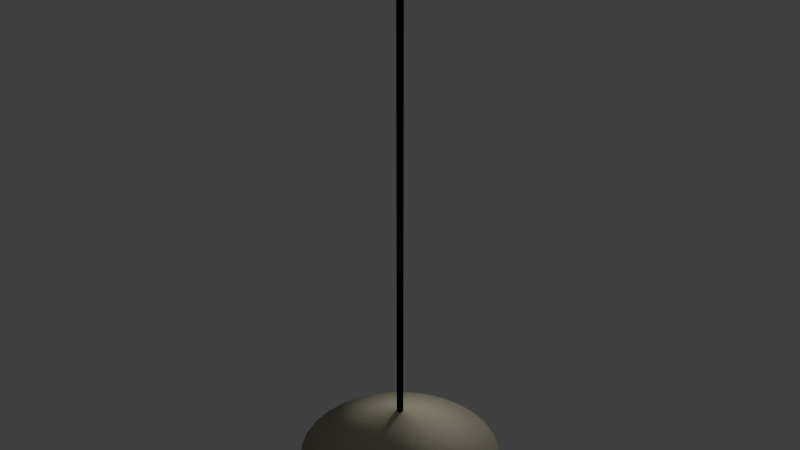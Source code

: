 # Source: ceiling_light_lamp.blend  (saved by Blender 2.77.0; exported with 4.5.12 LTS)
import bpy
from mathutils import Matrix  # noqa: F401  (used for matrix-valued properties, if any)

bpy.ops.wm.read_factory_settings(use_empty=True)
scene = bpy.context.scene
scene.name = 'Scene'

# ---- collections
col_collection_1 = bpy.data.collections.new('Collection 1'); scene.collection.children.link(col_collection_1)

# ---- materials (node trees are filled in below, after node groups)
mat_lamp_mat = bpy.data.materials.new('lamp_mat')
mat_lamp_mat.alpha_threshold = 0.0
mat_lamp_mat.use_transparent_shadow = False
mat_lamp_mat.diffuse_color = (0.5711, 0.5149, 0.3763, 1.0)
mat_lamp_mat.roughness = 0.5
mat_black_mat = bpy.data.materials.new('black_mat')
mat_black_mat.alpha_threshold = 0.0
mat_black_mat.use_transparent_shadow = False
mat_black_mat.diffuse_color = (0.0, 0.0, 0.0, 1.0)
mat_black_mat.roughness = 0.5
mat_bulb_mat = bpy.data.materials.new('bulb_mat')
mat_bulb_mat.alpha_threshold = 0.0
mat_bulb_mat.use_transparent_shadow = False
mat_bulb_mat.diffuse_color = (1.0, 1.0, 1.0, 1.0)
mat_bulb_mat.roughness = 0.5

# ---- material node trees

# ---- world
world_world = bpy.data.worlds.new('World'); scene.world = world_world
world_world.color = (0.05088, 0.05088, 0.05088)
world_world.use_sun_shadow = False
world_world.sun_shadow_jitter_overblur = 0.0
world_world.cycles.sampling_method = 'MANUAL'

# ---- lights
light_hemi = bpy.data.lights.new('Hemi', 'SUN')
light_hemi.transmission_factor = 0.0
light_hemi.angle = 0.1993
light_hemi.energy = 1.0
light_hemi.shadow_buffer_clip_start = 0.5
light_hemi.shadow_soft_size = 0.1
light_hemi.shadow_cascade_max_distance = 1000.0

# ---- meshes
me_cylinder_001 = bpy.data.meshes.new('Cylinder.001')
me_cylinder_001.from_pydata([(6.125e-08, 0.05285, 1.123), (0.01031, 0.05183, 1.123), (0.02022, 0.04882, 1.123), (0.02936, 0.04394, 1.123), (0.03737, 0.03737, 1.123), (0.04394, 0.02936, 1.123), (0.04882, 0.02022, 1.123), (0.05183, 0.01031, 1.123), (0.05285, 1.523e-07, 1.123), (0.05183, -0.01031, 1.123), (0.04882, -0.02022, 1.123), (0.04394, -0.02936, 1.123), (0.03737, -0.03737, 1.123), (0.02936, -0.04394, 1.123), (0.02022, -0.04882, 1.123), (0.01031, -0.05183, 1.123), (4.403e-08, -0.05284, 1.123), (-0.01031, -0.05183, 1.123), (-0.02022, -0.04882, 1.123), (-0.02936, -0.04394, 1.123), (-0.03737, -0.03737, 1.123), (-0.04394, -0.02936, 1.123), (-0.04882, -0.02022, 1.123), (-0.05183, -0.01031, 1.123), (-0.05284, 1.994e-07, 1.123), (-0.05183, 0.01031, 1.123), (-0.04882, 0.02022, 1.123), (-0.04394, 0.02936, 1.123), (-0.03737, 0.03737, 1.123), (-0.02936, 0.04394, 1.123), (-0.02022, 0.04882, 1.123), (-0.01031, 0.05183, 1.123), (0.01031, 0.05183, 8.927), (-2.192e-07, 0.05285, 8.927), (0.02022, 0.04882, 8.927), (0.02936, 0.04394, 8.927), (0.03737, 0.03737, 8.927), (0.04394, 0.02936, 8.927), (0.04882, 0.02022, 8.927), (0.05183, 0.01031, 8.927), (0.05284, 1.523e-07, 8.927), (0.05183, -0.01031, 8.927), (0.04882, -0.02022, 8.927), (0.04394, -0.02936, 8.927), (0.03737, -0.03737, 8.927), (0.02936, -0.04394, 8.927), (0.02022, -0.04882, 8.927), (0.01031, -0.05183, 8.927), (-2.365e-07, -0.05284, 8.927), (-0.01031, -0.05183, 8.927), (-0.02022, -0.04882, 8.927), (-0.02936, -0.04394, 8.927), (-0.03737, -0.03737, 8.927), (-0.04394, -0.02936, 8.927), (-0.04882, -0.02022, 8.927), (-0.05183, -0.01031, 8.927), (-0.05285, 1.994e-07, 8.927), (-0.05183, 0.01031, 8.927), (-0.04882, 0.02022, 8.927), (-0.04394, 0.02936, 8.927), (-0.03737, 0.03737, 8.927), (-0.02936, 0.04394, 8.927), (-0.02022, 0.04882, 8.927), (-0.01031, 0.05183, 8.927)], [], [(3, 2, 34, 35), (32, 33, 63, 62, 61, 60, 59, 58, 57, 56, 55, 54, 53, 52, 51, 50, 49, 48, 47, 46, 45, 44, 43, 42, 41, 40, 39, 38, 37, 36, 35, 34), (12, 11, 43, 44), (21, 20, 52, 53), (30, 29, 61, 62), (8, 7, 39, 40), (17, 16, 48, 49), (26, 25, 57, 58), (4, 3, 35, 36), (13, 12, 44, 45), (22, 21, 53, 54), (31, 30, 62, 63), (9, 8, 40, 41), (18, 17, 49, 50), (27, 26, 58, 59), (5, 4, 36, 37), (14, 13, 45, 46), (23, 22, 54, 55), (1, 0, 33, 32), (0, 31, 63, 33), (10, 9, 41, 42), (19, 18, 50, 51), (28, 27, 59, 60), (6, 5, 37, 38), (15, 14, 46, 47), (24, 23, 55, 56), (2, 1, 32, 34), (11, 10, 42, 43), (20, 19, 51, 52), (29, 28, 60, 61), (7, 6, 38, 39), (16, 15, 47, 48), (25, 24, 56, 57)])
me_cylinder_001.polygons.foreach_set('use_smooth', [True] * 33)
me_cylinder_001.polygons.foreach_set('material_index', [1, 0, 1, 1, 1, 1, 1, 1, 1, 1, 1, 1, 1, 1, 1, 1, 1, 1, 1, 1, 1, 1, 1, 1, 1, 1, 1, 1, 1, 1, 1, 1, 1])
_ca = me_cylinder_001.color_attributes.new('Col', 'BYTE_COLOR', 'CORNER')
_ca.data.foreach_set('color', [0.0, 0.0, 0.0, 1.0, 0.0, 0.0, 0.0, 1.0, 0.0, 0.0, 0.0, 1.0, 0.0, 0.0, 0.0, 1.0, 0.0, 0.0, 0.0, 1.0, 0.0, 0.0, 0.0, 1.0, 0.0, 0.0, 0.0, 1.0, 0.0, 0.0, 0.0, 1.0, 0.0, 0.0, 0.0, 1.0, 0.0, 0.0, 0.0, 1.0, 0.0, 0.0, 0.0, 1.0, 0.0, 0.0, 0.0, 1.0, 0.0, 0.0, 0.0, 1.0, 0.0, 0.0, 0.0, 1.0, 0.0, 0.0, 0.0, 1.0, 0.0, 0.0, 0.0, 1.0, 0.0, 0.0, 0.0, 1.0, 0.0, 0.0, 0.0, 1.0, 0.0, 0.0, 0.0, 1.0, 0.0, 0.0, 0.0, 1.0, 0.0, 0.0, 0.0, 1.0, 0.0, 0.0, 0.0, 1.0, 0.0, 0.0, 0.0, 1.0, 0.0, 0.0, 0.0, 1.0, 0.0, 0.0, 0.0, 1.0, 0.0, 0.0, 0.0, 1.0, 0.0, 0.0, 0.0, 1.0, 0.0, 0.0, 0.0, 1.0, 0.0, 0.0, 0.0, 1.0, 0.0, 0.0, 0.0, 1.0, 0.0, 0.0, 0.0, 1.0, 0.0, 0.0, 0.0, 1.0, 0.0, 0.0, 0.0, 1.0, 0.0, 0.0, 0.0, 1.0, 0.0, 0.0, 0.0, 1.0, 0.0, 0.0, 0.0, 1.0, 0.0, 0.0, 0.0, 1.0, 0.0, 0.0, 0.0, 1.0, 0.0, 0.0, 0.0, 1.0, 0.0, 0.0, 0.0, 1.0, 0.0, 0.0, 0.0, 1.0, 0.0, 0.0, 0.0, 1.0, 0.0, 0.0, 0.0, 1.0, 0.0, 0.0, 0.0, 1.0, 0.0, 0.0, 0.0, 1.0, 0.0, 0.0, 0.0, 1.0, 0.0, 0.0, 0.0, 1.0, 0.0, 0.0, 0.0, 1.0, 0.0, 0.0, 0.0, 1.0, 0.0, 0.0, 0.0, 1.0, 0.0, 0.0, 0.0, 1.0, 0.0, 0.0, 0.0, 1.0, 0.0, 0.0, 0.0, 1.0, 0.0, 0.0, 0.0, 1.0, 0.0, 0.0, 0.0, 1.0, 0.0, 0.0, 0.0, 1.0, 0.0, 0.0, 0.0, 1.0, 0.0, 0.0, 0.0, 1.0, 0.0, 0.0, 0.0, 1.0, 0.0, 0.0, 0.0, 1.0, 0.0, 0.0, 0.0, 1.0, 0.0, 0.0, 0.0, 1.0, 0.0, 0.0, 0.0, 1.0, 0.0, 0.0, 0.0, 1.0, 0.0, 0.0, 0.0, 1.0, 0.0, 0.0, 0.0, 1.0, 0.0, 0.0, 0.0, 1.0, 0.0, 0.0, 0.0, 1.0, 0.0, 0.0, 0.0, 1.0, 0.0, 0.0, 0.0, 1.0, 0.0, 0.0, 0.0, 1.0, 0.0, 0.0, 0.0, 1.0, 0.0, 0.0, 0.0, 1.0, 0.0, 0.0, 0.0, 1.0, 0.0, 0.0, 0.0, 1.0, 0.0, 0.0, 0.0, 1.0, 0.0, 0.0, 0.0, 1.0, 0.0, 0.0, 0.0, 1.0, 0.0, 0.0, 0.0, 1.0, 0.0, 0.0, 0.0, 1.0, 0.0, 0.0, 0.0, 1.0, 0.0, 0.0, 0.0, 1.0, 0.0, 0.0, 0.0, 1.0, 0.0, 0.0, 0.0, 1.0, 0.0, 0.0, 0.0, 1.0, 0.0, 0.0, 0.0, 1.0, 0.0, 0.0, 0.0, 1.0, 0.0, 0.0, 0.0, 1.0, 0.0, 0.0, 0.0, 1.0, 0.0, 0.0, 0.0, 1.0, 0.0, 0.0, 0.0, 1.0, 0.0, 0.0, 0.0, 1.0, 0.0, 0.0, 0.0, 1.0, 0.0, 0.0, 0.0, 1.0, 0.0, 0.0, 0.0, 1.0, 0.0, 0.0, 0.0, 1.0, 0.0, 0.0, 0.0, 1.0, 0.0, 0.0, 0.0, 1.0, 0.0, 0.0, 0.0, 1.0, 0.0, 0.0, 0.0, 1.0, 0.0, 0.0, 0.0, 1.0, 0.0, 0.0, 0.0, 1.0, 0.0, 0.0, 0.0, 1.0, 0.0, 0.0, 0.0, 1.0, 0.0, 0.0, 0.0, 1.0, 0.0, 0.0, 0.0, 1.0, 0.0, 0.0, 0.0, 1.0, 0.0, 0.0, 0.0, 1.0, 0.0, 0.0, 0.0, 1.0, 0.0, 0.0, 0.0, 1.0, 0.0, 0.0, 0.0, 1.0, 0.0, 0.0, 0.0, 1.0, 0.0, 0.0, 0.0, 1.0, 0.0, 0.0, 0.0, 1.0, 0.0, 0.0, 0.0, 1.0, 0.0, 0.0, 0.0, 1.0, 0.0, 0.0, 0.0, 1.0, 0.0, 0.0, 0.0, 1.0, 0.0, 0.0, 0.0, 1.0, 0.0, 0.0, 0.0, 1.0, 0.0, 0.0, 0.0, 1.0, 0.0, 0.0, 0.0, 1.0, 0.0, 0.0, 0.0, 1.0, 0.0, 0.0, 0.0, 1.0, 0.0, 0.0, 0.0, 1.0, 0.0, 0.0, 0.0, 1.0, 0.0, 0.0, 0.0, 1.0, 0.0, 0.0, 0.0, 1.0, 0.0, 0.0, 0.0, 1.0, 0.0, 0.0, 0.0, 1.0, 0.0, 0.0, 0.0, 1.0, 0.0, 0.0, 0.0, 1.0, 0.0, 0.0, 0.0, 1.0, 0.0, 0.0, 0.0, 1.0, 0.0, 0.0, 0.0, 1.0, 0.0, 0.0, 0.0, 1.0, 0.0, 0.0, 0.0, 1.0, 0.0, 0.0, 0.0, 1.0, 0.0, 0.0, 0.0, 1.0, 0.0, 0.0, 0.0, 1.0, 0.0, 0.0, 0.0, 1.0, 0.0, 0.0, 0.0, 1.0, 0.0, 0.0, 0.0, 1.0, 0.0, 0.0, 0.0, 1.0, 0.0, 0.0, 0.0, 1.0, 0.0, 0.0, 0.0, 1.0, 0.0, 0.0, 0.0, 1.0, 0.0, 0.0, 0.0, 1.0, 0.0, 0.0, 0.0, 1.0, 0.0, 0.0, 0.0, 1.0, 0.0, 0.0, 0.0, 1.0, 0.0, 0.0, 0.0, 1.0, 0.0, 0.0, 0.0, 1.0, 0.0, 0.0, 0.0, 1.0, 0.0, 0.0, 0.0, 1.0, 0.0, 0.0, 0.0, 1.0, 0.0, 0.0, 0.0, 1.0, 0.0, 0.0, 0.0, 1.0, 0.0, 0.0, 0.0, 1.0, 0.0, 0.0, 0.0, 1.0])
me_cylinder_001.materials.append(mat_lamp_mat)
me_cylinder_001.materials.append(mat_black_mat)
me_cylinder_001.use_remesh_preserve_volume = False
me_cylinder_001.use_remesh_preserve_attributes = False
me_cylinder_001.use_mirror_vertex_groups = False
me_cylinder_001.update()
me_cylinder = bpy.data.meshes.new('Cylinder')
me_cylinder.from_pydata([(-1.175e-07, 1.622, 0.3235), (6.125e-08, 0.05285, 1.123), (0.3164, 1.591, 0.3235), (0.01031, 0.05183, 1.123), (0.6207, 1.499, 0.3235), (0.02022, 0.04882, 1.123), (0.9012, 1.349, 0.3235), (0.02936, 0.04394, 1.123), (1.147, 1.147, 0.3235), (0.03737, 0.03737, 1.123), (1.349, 0.9012, 0.3235), (0.04394, 0.02936, 1.123), (1.499, 0.6207, 0.3235), (0.04882, 0.02022, 1.123), (1.591, 0.3164, 0.3235), (0.05183, 0.01031, 1.123), (1.622, -1.743e-07, 0.3235), (0.05285, 1.523e-07, 1.123), (1.591, -0.3164, 0.3235), (0.05183, -0.01031, 1.123), (1.499, -0.6207, 0.3235), (0.04882, -0.02022, 1.123), (1.349, -0.9012, 0.3235), (0.04394, -0.02936, 1.123), (1.147, -1.147, 0.3235), (0.03737, -0.03737, 1.123), (0.9012, -1.349, 0.3235), (0.02936, -0.04394, 1.123), (0.6207, -1.499, 0.3235), (0.02022, -0.04882, 1.123), (0.3164, -1.591, 0.3235), (0.01031, -0.05183, 1.123), (-6.46e-07, -1.622, 0.3235), (4.403e-08, -0.05284, 1.123), (-0.3164, -1.591, 0.3235), (-0.01031, -0.05183, 1.123), (-0.6207, -1.499, 0.3235), (-0.02022, -0.04882, 1.123), (-0.9012, -1.349, 0.3235), (-0.02936, -0.04394, 1.123), (-1.147, -1.147, 0.3235), (-0.03737, -0.03737, 1.123), (-1.349, -0.9012, 0.3235), (-0.04394, -0.02936, 1.123), (-1.499, -0.6207, 0.3235), (-0.04882, -0.02022, 1.123), (-1.591, -0.3164, 0.3235), (-0.05183, -0.01031, 1.123), (-1.622, 1.27e-06, 0.3235), (-0.05284, 1.994e-07, 1.123), (-1.591, 0.3165, 0.3235), (-0.05183, 0.01031, 1.123), (-1.499, 0.6207, 0.3235), (-0.04882, 0.02022, 1.123), (-1.349, 0.9012, 0.3235), (-0.04394, 0.02936, 1.123), (-1.147, 1.147, 0.3235), (-0.03737, 0.03737, 1.123), (-0.9012, 1.349, 0.3235), (-0.02936, 0.04394, 1.123), (-0.6207, 1.499, 0.3235), (-0.02022, 0.04882, 1.123), (-0.3164, 1.591, 0.3235), (-0.01031, 0.05183, 1.123), (-1.155e-07, 1.51, 0.3235), (0.2947, 1.481, 0.3235), (0.578, 1.395, 0.3235), (0.8391, 1.256, 0.3235), (1.068, 1.068, 0.3235), (1.256, 0.8391, 0.3235), (1.395, 0.578, 0.3235), (1.481, 0.2947, 0.3235), (1.51, -1.617e-07, 0.3235), (1.481, -0.2947, 0.3235), (1.395, -0.578, 0.3235), (1.256, -0.8391, 0.3235), (1.068, -1.068, 0.3235), (0.8391, -1.256, 0.3235), (0.578, -1.395, 0.3235), (0.2947, -1.481, 0.3235), (-6.077e-07, -1.51, 0.3235), (-0.2947, -1.481, 0.3235), (-0.578, -1.395, 0.3235), (-0.8391, -1.256, 0.3235), (-1.068, -1.068, 0.3235), (-1.256, -0.8391, 0.3235), (-1.395, -0.578, 0.3235), (-1.481, -0.2947, 0.3235), (-1.51, 1.183e-06, 0.3235), (-1.481, 0.2947, 0.3235), (-1.395, 0.578, 0.3235), (-1.256, 0.8391, 0.3235), (-1.068, 1.068, 0.3235), (-0.8391, 1.256, 0.3235), (-0.578, 1.395, 0.3235), (-0.2947, 1.481, 0.3235), (3.12e-08, 0.2035, 0.9174), (0.0397, 0.1996, 0.9174), (0.07788, 0.188, 0.9174), (0.1131, 0.1692, 0.9174), (0.1439, 0.1439, 0.9174), (0.1692, 0.1131, 0.9174), (0.188, 0.07788, 0.9174), (0.1996, 0.0397, 0.9174), (0.2035, 1.233e-07, 0.9174), (0.1996, -0.0397, 0.9174), (0.188, -0.07788, 0.9174), (0.1692, -0.1131, 0.9174), (0.1439, -0.1439, 0.9174), (0.1131, -0.1692, 0.9174), (0.07788, -0.188, 0.9174), (0.0397, -0.1996, 0.9174), (-3.511e-08, -0.2035, 0.9174), (-0.0397, -0.1996, 0.9174), (-0.07788, -0.188, 0.9174), (-0.1131, -0.1692, 0.9174), (-0.1439, -0.1439, 0.9174), (-0.1692, -0.1131, 0.9174), (-0.188, -0.07788, 0.9174), (-0.1996, -0.0397, 0.9174), (-0.2035, 3.044e-07, 0.9174), (-0.1996, 0.0397, 0.9174), (-0.188, 0.07788, 0.9174), (-0.1692, 0.1131, 0.9174), (-0.1439, 0.1439, 0.9174), (-0.1131, 0.1692, 0.9174), (-0.07788, 0.188, 0.9174), (-0.0397, 0.1996, 0.9174)], [], [(0, 1, 3, 2), (2, 3, 5, 4), (4, 5, 7, 6), (6, 7, 9, 8), (8, 9, 11, 10), (10, 11, 13, 12), (12, 13, 15, 14), (14, 15, 17, 16), (16, 17, 19, 18), (18, 19, 21, 20), (20, 21, 23, 22), (22, 23, 25, 24), (24, 25, 27, 26), (26, 27, 29, 28), (28, 29, 31, 30), (30, 31, 33, 32), (32, 33, 35, 34), (34, 35, 37, 36), (36, 37, 39, 38), (38, 39, 41, 40), (40, 41, 43, 42), (42, 43, 45, 44), (44, 45, 47, 46), (46, 47, 49, 48), (48, 49, 51, 50), (50, 51, 53, 52), (52, 53, 55, 54), (54, 55, 57, 56), (56, 57, 59, 58), (58, 59, 61, 60), (60, 61, 63, 62), (62, 63, 1, 0), (18, 20, 74, 73), (79, 80, 112, 111), (36, 38, 83, 82), (54, 56, 92, 91), (10, 12, 70, 69), (28, 30, 79, 78), (46, 48, 88, 87), (2, 4, 66, 65), (20, 22, 75, 74), (38, 40, 84, 83), (56, 58, 93, 92), (12, 14, 71, 70), (30, 32, 80, 79), (48, 50, 89, 88), (4, 6, 67, 66), (22, 24, 76, 75), (40, 42, 85, 84), (58, 60, 94, 93), (14, 16, 72, 71), (32, 34, 81, 80), (50, 52, 90, 89), (6, 8, 68, 67), (24, 26, 77, 76), (42, 44, 86, 85), (60, 62, 95, 94), (16, 18, 73, 72), (34, 36, 82, 81), (52, 54, 91, 90), (8, 10, 69, 68), (26, 28, 78, 77), (44, 46, 87, 86), (0, 2, 65, 64), (62, 0, 64, 95), (96, 97, 98, 99, 100, 101, 102, 103, 104, 105, 106, 107, 108, 109, 110, 111, 112, 113, 114, 115, 116, 117, 118, 119, 120, 121, 122, 123, 124, 125, 126, 127), (66, 67, 99, 98), (93, 94, 126, 125), (80, 81, 113, 112), (67, 68, 100, 99), (94, 95, 127, 126), (81, 82, 114, 113), (68, 69, 101, 100), (95, 64, 96, 127), (82, 83, 115, 114), (69, 70, 102, 101), (83, 84, 116, 115), (70, 71, 103, 102), (84, 85, 117, 116), (71, 72, 104, 103), (85, 86, 118, 117), (72, 73, 105, 104), (86, 87, 119, 118), (73, 74, 106, 105), (87, 88, 120, 119), (74, 75, 107, 106), (88, 89, 121, 120), (75, 76, 108, 107), (89, 90, 122, 121), (76, 77, 109, 108), (90, 91, 123, 122), (77, 78, 110, 109), (64, 65, 97, 96), (91, 92, 124, 123), (78, 79, 111, 110), (65, 66, 98, 97), (92, 93, 125, 124)])
me_cylinder.polygons.foreach_set('use_smooth', [True] * 97)
_ca = me_cylinder.color_attributes.new('Col', 'BYTE_COLOR', 'CORNER')
_ca.data.foreach_set('color', [0.5711, 0.5149, 0.3763, 1.0, 0.5711, 0.5149, 0.3763, 1.0, 0.5711, 0.5149, 0.3763, 1.0, 0.5711, 0.5149, 0.3763, 1.0, 0.5711, 0.5149, 0.3763, 1.0, 0.5711, 0.5149, 0.3763, 1.0, 0.5711, 0.5149, 0.3763, 1.0, 0.5711, 0.5149, 0.3763, 1.0, 0.5711, 0.5149, 0.3763, 1.0, 0.5711, 0.5149, 0.3763, 1.0, 0.5711, 0.5149, 0.3763, 1.0, 0.5711, 0.5149, 0.3763, 1.0, 0.5711, 0.5149, 0.3763, 1.0, 0.5711, 0.5149, 0.3763, 1.0, 0.5711, 0.5149, 0.3763, 1.0, 0.5711, 0.5149, 0.3763, 1.0, 0.5711, 0.5149, 0.3763, 1.0, 0.5711, 0.5149, 0.3763, 1.0, 0.5711, 0.5149, 0.3763, 1.0, 0.5711, 0.5149, 0.3763, 1.0, 0.5711, 0.5149, 0.3763, 1.0, 0.5711, 0.5149, 0.3763, 1.0, 0.5711, 0.5149, 0.3763, 1.0, 0.5711, 0.5149, 0.3763, 1.0, 0.5711, 0.5149, 0.3763, 1.0, 0.5711, 0.5149, 0.3763, 1.0, 0.5711, 0.5149, 0.3763, 1.0, 0.5711, 0.5149, 0.3763, 1.0, 0.5711, 0.5149, 0.3763, 1.0, 0.5711, 0.5149, 0.3763, 1.0, 0.5776, 0.521, 0.3813, 1.0, 0.5711, 0.5149, 0.3763, 1.0, 0.5711, 0.5149, 0.3763, 1.0, 0.5776, 0.5271, 0.3864, 1.0, 0.5711, 0.5149, 0.3763, 1.0, 0.5711, 0.5149, 0.3763, 1.0, 0.5711, 0.5149, 0.3763, 1.0, 0.5711, 0.5149, 0.3763, 1.0, 0.5711, 0.5149, 0.3763, 1.0, 0.5711, 0.5149, 0.3763, 1.0, 0.5711, 0.5149, 0.3763, 1.0, 0.5711, 0.5149, 0.3763, 1.0, 0.5711, 0.5149, 0.3763, 1.0, 0.5711, 0.5149, 0.3763, 1.0, 0.5711, 0.5149, 0.3763, 1.0, 0.5711, 0.5149, 0.3763, 1.0, 0.5711, 0.5149, 0.3763, 1.0, 0.5711, 0.5149, 0.3763, 1.0, 0.5711, 0.5149, 0.3763, 1.0, 0.5711, 0.5149, 0.3763, 1.0, 0.5711, 0.5149, 0.3763, 1.0, 0.5711, 0.5149, 0.3763, 1.0, 0.5711, 0.5149, 0.3763, 1.0, 0.5711, 0.5149, 0.3763, 1.0, 0.5711, 0.5149, 0.3763, 1.0, 0.5776, 0.521, 0.3813, 1.0, 0.5776, 0.521, 0.3813, 1.0, 0.5711, 0.5149, 0.3763, 1.0, 0.5711, 0.5149, 0.3763, 1.0, 0.5841, 0.5271, 0.3916, 1.0, 0.5841, 0.5271, 0.3916, 1.0, 0.5711, 0.5149, 0.3763, 1.0, 0.5711, 0.5149, 0.3763, 1.0, 0.5711, 0.5149, 0.3763, 1.0, 0.5711, 0.5149, 0.3763, 1.0, 0.5711, 0.5149, 0.3763, 1.0, 0.5711, 0.5149, 0.3763, 1.0, 0.5711, 0.5149, 0.3763, 1.0, 0.5711, 0.5149, 0.3763, 1.0, 0.5711, 0.5149, 0.3763, 1.0, 0.5711, 0.5149, 0.3763, 1.0, 0.5711, 0.5149, 0.3763, 1.0, 0.5711, 0.5149, 0.3763, 1.0, 0.5711, 0.5149, 0.3763, 1.0, 0.5711, 0.5149, 0.3763, 1.0, 0.5711, 0.5149, 0.3763, 1.0, 0.5711, 0.5149, 0.3763, 1.0, 0.5711, 0.5149, 0.3763, 1.0, 0.5711, 0.5149, 0.3763, 1.0, 0.5711, 0.5149, 0.3763, 1.0, 0.5711, 0.5149, 0.3763, 1.0, 0.5711, 0.5149, 0.3763, 1.0, 0.5711, 0.5149, 0.3763, 1.0, 0.5711, 0.5149, 0.3813, 1.0, 0.5711, 0.5149, 0.3813, 1.0, 0.5711, 0.5149, 0.3763, 1.0, 0.5711, 0.5149, 0.3763, 1.0, 0.5711, 0.521, 0.3813, 1.0, 0.5711, 0.521, 0.3813, 1.0, 0.5711, 0.5149, 0.3763, 1.0, 0.5711, 0.5149, 0.3763, 1.0, 0.5776, 0.521, 0.3864, 1.0, 0.5776, 0.521, 0.3864, 1.0, 0.5711, 0.5149, 0.3763, 1.0, 0.5711, 0.5149, 0.3763, 1.0, 0.5776, 0.521, 0.3813, 1.0, 0.6038, 0.5457, 0.4125, 1.0, 0.5711, 0.5149, 0.3763, 1.0, 0.5711, 0.5149, 0.3763, 1.0, 0.5711, 0.5149, 0.3763, 1.0, 0.5711, 0.5149, 0.3763, 1.0, 0.5711, 0.5149, 0.3763, 1.0, 0.5711, 0.5149, 0.3763, 1.0, 0.5711, 0.5149, 0.3763, 1.0, 0.5711, 0.5149, 0.3763, 1.0, 0.5711, 0.5149, 0.3763, 1.0, 0.5711, 0.5149, 0.3763, 1.0, 0.5711, 0.5149, 0.3763, 1.0, 0.5711, 0.5149, 0.3763, 1.0, 0.5711, 0.5149, 0.3763, 1.0, 0.5711, 0.5149, 0.3763, 1.0, 0.5711, 0.5149, 0.3763, 1.0, 0.5711, 0.5149, 0.3763, 1.0, 0.5711, 0.5149, 0.3763, 1.0, 0.5711, 0.5149, 0.3763, 1.0, 0.5711, 0.5149, 0.3763, 1.0, 0.5711, 0.5149, 0.3763, 1.0, 0.5711, 0.5149, 0.3763, 1.0, 0.5776, 0.521, 0.3813, 1.0, 0.5711, 0.5149, 0.3763, 1.0, 0.5711, 0.5149, 0.3763, 1.0, 0.5711, 0.5149, 0.3763, 1.0, 0.5711, 0.5149, 0.3763, 1.0, 0.5711, 0.5149, 0.3763, 1.0, 0.5711, 0.5149, 0.3763, 1.0, 0.5711, 0.5149, 0.3763, 1.0, 0.5711, 0.5149, 0.3763, 1.0, 0.5711, 0.5149, 0.3763, 1.0, 0.5711, 0.5149, 0.3763, 1.0, 0.5711, 0.5149, 0.3763, 1.0, 0.5711, 0.5149, 0.3763, 1.0, 0.5711, 0.5149, 0.3763, 1.0, 0.5711, 0.5149, 0.3763, 1.0, 0.5776, 0.5271, 0.3916, 1.0, 0.5711, 0.5149, 0.3763, 1.0, 0.5711, 0.5149, 0.3763, 1.0, 0.5711, 0.5149, 0.3763, 1.0, 0.5711, 0.5149, 0.3763, 1.0, 0.5711, 0.5149, 0.3763, 1.0, 0.5711, 0.5149, 0.3763, 1.0, 0.5711, 0.5149, 0.3763, 1.0, 0.5711, 0.5149, 0.3763, 1.0, 0.5711, 0.5149, 0.3763, 1.0, 0.5711, 0.5149, 0.3763, 1.0, 0.5711, 0.5149, 0.3763, 1.0, 0.5711, 0.5149, 0.3763, 1.0, 0.5711, 0.5149, 0.3763, 1.0, 0.5711, 0.5149, 0.3763, 1.0, 0.5776, 0.521, 0.3813, 1.0, 0.5841, 0.5271, 0.3916, 1.0, 0.5711, 0.5149, 0.3763, 1.0, 0.5711, 0.5149, 0.3763, 1.0, 0.5776, 0.521, 0.3864, 1.0, 0.5776, 0.521, 0.3813, 1.0, 0.5711, 0.5149, 0.3763, 1.0, 0.5711, 0.5149, 0.3763, 1.0, 0.5711, 0.5149, 0.3763, 1.0, 0.5711, 0.5149, 0.3763, 1.0, 0.5711, 0.5149, 0.3763, 1.0, 0.5711, 0.5149, 0.3763, 1.0, 0.5711, 0.5149, 0.3763, 1.0, 0.5711, 0.5149, 0.3763, 1.0, 0.5711, 0.5149, 0.3763, 1.0, 0.5711, 0.5149, 0.3763, 1.0, 0.5711, 0.5149, 0.3763, 1.0, 0.5711, 0.5149, 0.3763, 1.0, 0.5711, 0.5149, 0.3763, 1.0, 0.5711, 0.5149, 0.3763, 1.0, 0.5711, 0.5149, 0.3763, 1.0, 0.5711, 0.5149, 0.3763, 1.0, 0.5711, 0.5149, 0.3763, 1.0, 0.5711, 0.5149, 0.3763, 1.0, 0.5711, 0.5149, 0.3763, 1.0, 0.5711, 0.5149, 0.3763, 1.0, 0.5711, 0.5149, 0.3763, 1.0, 0.5711, 0.5149, 0.3763, 1.0, 0.5841, 0.5271, 0.3916, 1.0, 0.5711, 0.5149, 0.3763, 1.0, 0.5711, 0.5149, 0.3763, 1.0, 0.5711, 0.5149, 0.3763, 1.0, 0.5776, 0.521, 0.3813, 1.0, 0.5711, 0.5149, 0.3763, 1.0, 0.5711, 0.5149, 0.3763, 1.0, 0.5711, 0.5149, 0.3763, 1.0, 0.5711, 0.5149, 0.3763, 1.0, 0.5711, 0.5149, 0.3763, 1.0, 0.5711, 0.5149, 0.3763, 1.0, 0.5711, 0.5149, 0.3763, 1.0, 0.5711, 0.5149, 0.3763, 1.0, 0.5711, 0.5149, 0.3763, 1.0, 0.5711, 0.5149, 0.3763, 1.0, 0.5711, 0.5149, 0.3763, 1.0, 0.5711, 0.5149, 0.3763, 1.0, 0.5711, 0.5149, 0.3813, 1.0, 0.5711, 0.5149, 0.3763, 1.0, 0.5711, 0.5149, 0.3763, 1.0, 0.5711, 0.5149, 0.3763, 1.0, 0.5711, 0.5149, 0.3763, 1.0, 0.5711, 0.5149, 0.3763, 1.0, 0.5711, 0.5149, 0.3763, 1.0, 0.5711, 0.5149, 0.3763, 1.0, 0.5711, 0.5149, 0.3763, 1.0, 0.5711, 0.5149, 0.3763, 1.0, 0.5711, 0.5149, 0.3763, 1.0, 0.5711, 0.5149, 0.3763, 1.0, 0.5711, 0.5149, 0.3763, 1.0, 0.5711, 0.5149, 0.3763, 1.0, 0.5711, 0.5149, 0.3763, 1.0, 0.5711, 0.5149, 0.3763, 1.0, 0.5711, 0.5149, 0.3763, 1.0, 0.5711, 0.5149, 0.3763, 1.0, 0.5711, 0.5149, 0.3763, 1.0, 0.5711, 0.5149, 0.3763, 1.0, 0.5711, 0.5149, 0.3763, 1.0, 0.5711, 0.5149, 0.3763, 1.0, 0.5711, 0.5149, 0.3763, 1.0, 0.5711, 0.5149, 0.3763, 1.0, 0.5776, 0.521, 0.3813, 1.0, 0.5711, 0.5149, 0.3763, 1.0, 0.5711, 0.5149, 0.3763, 1.0, 0.5711, 0.5149, 0.3813, 1.0, 0.5711, 0.521, 0.3813, 1.0, 0.5711, 0.5149, 0.3763, 1.0, 0.5711, 0.5149, 0.3763, 1.0, 0.5711, 0.5149, 0.3763, 1.0, 0.5711, 0.5149, 0.3763, 1.0, 0.5711, 0.5149, 0.3763, 1.0, 0.5711, 0.5149, 0.3763, 1.0, 0.5711, 0.5149, 0.3763, 1.0, 0.5711, 0.5149, 0.3763, 1.0, 0.5711, 0.5149, 0.3763, 1.0, 0.5711, 0.5149, 0.3763, 1.0, 0.5711, 0.5149, 0.3763, 1.0, 0.5711, 0.5149, 0.3763, 1.0, 0.5711, 0.5149, 0.3763, 1.0, 0.5711, 0.5149, 0.3763, 1.0, 0.5711, 0.5149, 0.3763, 1.0, 0.5711, 0.5149, 0.3763, 1.0, 0.5711, 0.5149, 0.3763, 1.0, 0.5711, 0.5149, 0.3763, 1.0, 0.5711, 0.5149, 0.3763, 1.0, 0.5711, 0.5149, 0.3763, 1.0, 0.5711, 0.5149, 0.3763, 1.0, 0.5711, 0.5149, 0.3763, 1.0, 0.5776, 0.521, 0.3813, 1.0, 0.5776, 0.521, 0.3813, 1.0, 0.5711, 0.5149, 0.3763, 1.0, 0.5711, 0.5149, 0.3763, 1.0, 0.5711, 0.521, 0.3813, 1.0, 0.5776, 0.521, 0.3864, 1.0, 0.5711, 0.5149, 0.3763, 1.0, 0.5711, 0.5149, 0.3763, 1.0, 0.5711, 0.5149, 0.3763, 1.0, 0.5711, 0.5149, 0.3763, 1.0, 0.5711, 0.5149, 0.3763, 1.0, 0.5711, 0.5149, 0.3763, 1.0, 0.5711, 0.5149, 0.3763, 1.0, 0.5711, 0.5149, 0.3763, 1.0, 0.5711, 0.5149, 0.3763, 1.0, 0.5711, 0.5149, 0.3763, 1.0, 0.5711, 0.5149, 0.3763, 1.0, 0.5711, 0.5149, 0.3763, 1.0, 0.5711, 0.5149, 0.3763, 1.0, 0.5711, 0.5149, 0.3763, 1.0, 0.5711, 0.5149, 0.3763, 1.0, 0.5711, 0.5149, 0.3763, 1.0, 0.5711, 0.5149, 0.3763, 1.0, 0.5711, 0.5149, 0.3763, 1.0, 0.5711, 0.5149, 0.3763, 1.0, 0.5711, 0.5149, 0.3763, 1.0, 0.5711, 0.5149, 0.3763, 1.0, 0.5711, 0.5149, 0.3763, 1.0, 0.5711, 0.5149, 0.3763, 1.0, 0.5711, 0.5149, 0.3763, 1.0, 0.5711, 0.5149, 0.3763, 1.0, 0.5711, 0.5149, 0.3763, 1.0, 0.5711, 0.5149, 0.3763, 1.0, 0.5711, 0.5149, 0.3763, 1.0, 0.5711, 0.5149, 0.3763, 1.0, 0.5711, 0.5149, 0.3813, 1.0, 0.5711, 0.5149, 0.3763, 1.0, 0.5711, 0.5149, 0.3763, 1.0, 0.5711, 0.5149, 0.3763, 1.0, 0.5711, 0.5149, 0.3763, 1.0, 0.5711, 0.5149, 0.3763, 1.0, 0.5711, 0.5149, 0.3763, 1.0, 0.5711, 0.5149, 0.3763, 1.0, 0.5711, 0.5149, 0.3763, 1.0, 0.5711, 0.5149, 0.3763, 1.0, 0.5711, 0.5149, 0.3763, 1.0, 0.5711, 0.5149, 0.3763, 1.0, 0.5711, 0.5149, 0.3763, 1.0, 0.5776, 0.521, 0.3864, 1.0, 0.5711, 0.5149, 0.3763, 1.0, 0.5711, 0.5149, 0.3763, 1.0, 0.5711, 0.5149, 0.3763, 1.0, 0.5711, 0.5149, 0.3763, 1.0, 0.5776, 0.521, 0.3813, 1.0, 0.5711, 0.5149, 0.3763, 1.0, 0.5711, 0.5149, 0.3763, 1.0, 0.5776, 0.5271, 0.3916, 1.0, 0.5906, 0.5333, 0.3968, 1.0, 0.5711, 0.5149, 0.3763, 1.0, 0.5711, 0.5149, 0.3763, 1.0, 0.5711, 0.5149, 0.3763, 1.0, 0.5776, 0.521, 0.3813, 1.0, 0.5711, 0.5149, 0.3763, 1.0, 0.5711, 0.5149, 0.3763, 1.0, 0.5776, 0.521, 0.3813, 1.0, 0.5711, 0.5149, 0.3763, 1.0, 0.5711, 0.5149, 0.3763, 1.0, 0.5711, 0.5149, 0.3763, 1.0, 0.5776, 0.521, 0.3813, 1.0, 0.5711, 0.5149, 0.3763, 1.0, 0.5711, 0.5149, 0.3763, 1.0, 0.5711, 0.5149, 0.3763, 1.0, 0.5776, 0.521, 0.3813, 1.0, 0.5776, 0.521, 0.3813, 1.0, 0.5711, 0.5149, 0.3763, 1.0, 0.5711, 0.5149, 0.3763, 1.0, 0.5711, 0.5149, 0.3763, 1.0, 0.5711, 0.5149, 0.3763, 1.0, 0.5711, 0.5149, 0.3763, 1.0, 0.5711, 0.5149, 0.3763, 1.0, 0.5711, 0.5149, 0.3763, 1.0, 0.6038, 0.5457, 0.4233, 1.0, 0.5711, 0.5149, 0.3813, 1.0, 0.5711, 0.5149, 0.3763, 1.0, 0.5776, 0.521, 0.3813, 1.0, 0.5711, 0.5149, 0.3763, 1.0, 0.5711, 0.5149, 0.3763, 1.0, 0.5711, 0.5149, 0.3763, 1.0, 0.6038, 0.5457, 0.4233, 1.0, 0.5776, 0.521, 0.3813, 1.0, 0.5711, 0.5149, 0.3763, 1.0, 0.5711, 0.5149, 0.3813, 1.0, 0.5711, 0.5149, 0.3763, 1.0, 0.5711, 0.5149, 0.3763, 1.0, 0.5711, 0.5149, 0.3763, 1.0, 0.5711, 0.5149, 0.3763, 1.0, 0.5776, 0.521, 0.3813, 1.0, 0.5711, 0.5149, 0.3763, 1.0, 0.5711, 0.5149, 0.3763, 1.0, 0.5711, 0.5149, 0.3763, 1.0, 0.5711, 0.5149, 0.3763, 1.0, 0.5711, 0.5149, 0.3763, 1.0, 0.5711, 0.5149, 0.3763, 1.0, 0.5711, 0.5149, 0.3763, 1.0, 0.5711, 0.5149, 0.3763, 1.0, 0.5711, 0.5149, 0.3763, 1.0, 0.5711, 0.5149, 0.3763, 1.0, 0.5711, 0.5149, 0.3763, 1.0, 0.5711, 0.5149, 0.3763, 1.0, 0.5711, 0.5149, 0.3763, 1.0, 0.5711, 0.5149, 0.3763, 1.0, 0.5711, 0.5149, 0.3763, 1.0, 0.5711, 0.5149, 0.3763, 1.0, 0.5711, 0.5149, 0.3763, 1.0, 0.5711, 0.5149, 0.3763, 1.0, 0.5711, 0.5149, 0.3763, 1.0, 0.5711, 0.5149, 0.3763, 1.0, 0.5711, 0.5149, 0.3763, 1.0, 0.5711, 0.5149, 0.3763, 1.0, 0.5711, 0.5149, 0.3763, 1.0, 0.5711, 0.5149, 0.3763, 1.0, 0.5711, 0.5149, 0.3763, 1.0, 0.5711, 0.5149, 0.3763, 1.0, 0.5711, 0.5149, 0.3763, 1.0, 0.5711, 0.5149, 0.3763, 1.0, 0.5711, 0.5149, 0.3763, 1.0, 0.5711, 0.5149, 0.3763, 1.0, 0.5711, 0.5149, 0.3763, 1.0, 0.5711, 0.5149, 0.3763, 1.0, 0.5711, 0.5149, 0.3763, 1.0, 0.5711, 0.5149, 0.3763, 1.0, 0.5711, 0.5149, 0.3763, 1.0, 0.5711, 0.5149, 0.3763, 1.0, 0.5711, 0.5149, 0.3813, 1.0, 0.5711, 0.5149, 0.3763, 1.0, 0.5711, 0.5149, 0.3763, 1.0, 0.5711, 0.5149, 0.3763, 1.0, 0.5711, 0.5149, 0.3763, 1.0, 0.5711, 0.5149, 0.3763, 1.0, 0.5711, 0.5149, 0.3763, 1.0, 0.5711, 0.5149, 0.3813, 1.0, 0.5776, 0.521, 0.3813, 1.0, 0.5711, 0.5149, 0.3763, 1.0, 0.5711, 0.5149, 0.3763, 1.0, 0.5711, 0.5149, 0.3763, 1.0, 0.5711, 0.5149, 0.3763, 1.0, 0.5711, 0.5149, 0.3763, 1.0, 0.5711, 0.5149, 0.3763, 1.0, 0.5776, 0.521, 0.3813, 1.0, 0.5776, 0.521, 0.3813, 1.0, 0.5711, 0.5149, 0.3763, 1.0, 0.5711, 0.5149, 0.3763, 1.0, 0.5711, 0.5149, 0.3763, 1.0, 0.5711, 0.5149, 0.3763, 1.0, 0.5711, 0.5149, 0.3763, 1.0, 0.5711, 0.5149, 0.3763, 1.0, 0.5711, 0.5149, 0.3763, 1.0, 0.5711, 0.5149, 0.3763, 1.0, 0.5711, 0.5149, 0.3763, 1.0, 0.5711, 0.5149, 0.3763, 1.0, 0.5776, 0.521, 0.3813, 1.0, 0.5711, 0.5149, 0.3763, 1.0, 0.5711, 0.5149, 0.3763, 1.0, 0.5711, 0.5149, 0.3763, 1.0, 0.5711, 0.5149, 0.3763, 1.0, 0.5776, 0.521, 0.3864, 1.0, 0.5711, 0.5149, 0.3763, 1.0, 0.5711, 0.5149, 0.3763, 1.0, 0.5711, 0.5149, 0.3763, 1.0, 0.5711, 0.5149, 0.3763, 1.0, 0.5711, 0.5149, 0.3763, 1.0, 0.5711, 0.5149, 0.3763, 1.0])
me_cylinder.materials.append(mat_lamp_mat)
me_cylinder.materials.append(mat_black_mat)
me_cylinder.use_remesh_preserve_volume = False
me_cylinder.use_remesh_preserve_attributes = False
me_cylinder.use_mirror_vertex_groups = False
me_cylinder.update()
me_sphere_001 = bpy.data.meshes.new('Sphere.001')
me_sphere_001.from_pydata([(-0.1634, 3.106e-09, 0.9085), (-0.1509, 0.06251, 0.9085), (-0.1155, 0.1155, 0.9085), (-0.06251, 0.1509, 0.9085), (-3.92e-08, 0.1634, 0.9085), (0.06251, 0.1509, 0.9085), (-9.344e-08, -4.247e-08, 0.9085), (0.1155, 0.1155, 0.9085), (0.1509, 0.06251, 0.9085), (0.1634, -2.792e-08, 0.9085), (0.1509, -0.06251, 0.9085), (0.1155, -0.1155, 0.9085), (0.06251, -0.1509, 0.9085), (-9.009e-08, -0.1634, 0.9085), (-0.06251, -0.1509, 0.9085), (-0.1155, -0.1155, 0.9085), (-0.1509, -0.06251, 0.9085), (-0.1634, 3.106e-09, 0.6734), (-0.1509, 0.06251, 0.6734), (-0.1155, 0.1155, 0.6734), (-0.06251, 0.1509, 0.6734), (-3.92e-08, 0.1634, 0.6734), (0.06251, 0.1509, 0.6734), (0.1155, 0.1155, 0.6734), (0.1509, 0.06251, 0.6734), (0.1634, -8.759e-08, 0.6734), (0.1509, -0.06251, 0.6734), (0.1155, -0.1155, 0.6734), (0.06251, -0.1509, 0.6734), (-9.009e-08, -0.1634, 0.6734), (-0.06251, -0.1509, 0.6734), (-0.1155, -0.1155, 0.6734), (-0.1509, -0.06251, 0.6734), (-0.1634, 3.106e-09, 0.6734), (-0.3038, 0.0, 0.4561), (-0.3288, 0.0, 0.3303), (-0.3038, 0.0, 0.2044), (-0.2325, 0.0, 0.09778), (-0.1258, 0.0, 0.0265), (-0.1509, 0.06251, 0.6734), (-0.2806, 0.1162, 0.4561), (-0.3038, 0.1258, 0.3303), (-0.2806, 0.1162, 0.2044), (-0.2148, 0.08897, 0.09778), (-0.1162, 0.04815, 0.0265), (-0.1155, 0.1155, 0.6734), (-0.2148, 0.2148, 0.4561), (-0.2325, 0.2325, 0.3303), (-0.2148, 0.2148, 0.2044), (-0.1644, 0.1644, 0.09778), (-0.08897, 0.08897, 0.0265), (-4.964e-08, 0.0, 0.001477), (-0.06251, 0.1509, 0.6734), (-0.1162, 0.2806, 0.4561), (-0.1258, 0.3038, 0.3303), (-0.1162, 0.2806, 0.2044), (-0.08897, 0.2148, 0.09778), (-0.04815, 0.1162, 0.0265), (-3.92e-08, 0.1634, 0.6734), (-3.779e-09, 0.3038, 0.4561), (-3.779e-09, 0.3288, 0.3303), (-3.779e-09, 0.3038, 0.2044), (-2.338e-08, 0.2325, 0.09778), (-1.848e-08, 0.1258, 0.0265), (0.06251, 0.1509, 0.6734), (0.1162, 0.2806, 0.4561), (0.1258, 0.3038, 0.3303), (0.1162, 0.2806, 0.2044), (0.08897, 0.2148, 0.09778), (0.04815, 0.1162, 0.0265), (0.1155, 0.1155, 0.6734), (0.2148, 0.2148, 0.4561), (0.2325, 0.2325, 0.3303), (0.2148, 0.2148, 0.2044), (0.1644, 0.1644, 0.09778), (0.08897, 0.08897, 0.0265), (0.1509, 0.06251, 0.6734), (0.2806, 0.1162, 0.4561), (0.3038, 0.1258, 0.3303), (0.2806, 0.1162, 0.2044), (0.2148, 0.08897, 0.09778), (0.1162, 0.04815, 0.0265), (0.1634, -8.759e-08, 0.6734), (0.3038, -9.739e-08, 0.4561), (0.3288, -1.072e-07, 0.3303), (0.3038, -9.739e-08, 0.2044), (0.2325, -8.759e-08, 0.09778), (0.1258, -5.329e-08, 0.0265), (0.1509, -0.06251, 0.6734), (0.2806, -0.1162, 0.4561), (0.3038, -0.1258, 0.3303), (0.2806, -0.1162, 0.2044), (0.2148, -0.08897, 0.09778), (0.1162, -0.04815, 0.0265), (0.1155, -0.1155, 0.6734), (0.2148, -0.2148, 0.4561), (0.2325, -0.2325, 0.3303), (0.2148, -0.2148, 0.2044), (0.1644, -0.1644, 0.09778), (0.08897, -0.08897, 0.0265), (0.06251, -0.1509, 0.6734), (0.1162, -0.2806, 0.4561), (0.1258, -0.3038, 0.3303), (0.1162, -0.2806, 0.2044), (0.08897, -0.2148, 0.09778), (0.04815, -0.1162, 0.0265), (-9.009e-08, -0.1634, 0.6734), (-1.704e-07, -0.3038, 0.4561), (-1.997e-07, -0.3288, 0.3303), (-1.704e-07, -0.3038, 0.2044), (-1.606e-07, -0.2325, 0.09778), (-1.116e-07, -0.1258, 0.0265), (-0.06251, -0.1509, 0.6734), (-0.1162, -0.2806, 0.4561), (-0.1258, -0.3038, 0.3303), (-0.1162, -0.2806, 0.2044), (-0.08897, -0.2148, 0.09778), (-0.04815, -0.1162, 0.0265), (-0.1155, -0.1155, 0.6734), (-0.2148, -0.2148, 0.4561), (-0.2325, -0.2325, 0.3303), (-0.2148, -0.2148, 0.2044), (-0.1644, -0.1644, 0.09778), (-0.08897, -0.08897, 0.0265), (-0.1509, -0.06251, 0.6734), (-0.2806, -0.1162, 0.4561), (-0.3038, -0.1258, 0.3303), (-0.2806, -0.1162, 0.2044), (-0.2148, -0.08897, 0.09778), (-0.1162, -0.04815, 0.0265)], [], [(0, 6, 1), (17, 0, 1, 18), (18, 1, 2, 19), (1, 6, 2), (2, 6, 3), (19, 2, 3, 20), (3, 6, 4), (20, 3, 4, 21), (21, 4, 5, 22), (4, 6, 5), (22, 5, 7, 23), (5, 6, 7), (7, 6, 8), (23, 7, 8, 24), (8, 6, 9), (24, 8, 9, 25), (25, 9, 10, 26), (9, 6, 10), (26, 10, 11, 27), (10, 6, 11), (11, 6, 12), (27, 11, 12, 28), (12, 6, 13), (28, 12, 13, 29), (29, 13, 14, 30), (13, 6, 14), (14, 6, 15), (30, 14, 15, 31), (15, 6, 16), (31, 15, 16, 32), (32, 16, 0, 17), (16, 6, 0), (34, 33, 39, 40), (51, 38, 44), (37, 36, 42, 43), (35, 34, 40, 41), (38, 37, 43, 44), (36, 35, 41, 42), (43, 42, 48, 49), (41, 40, 46, 47), (44, 43, 49, 50), (42, 41, 47, 48), (40, 39, 45, 46), (51, 44, 50), (50, 49, 56, 57), (48, 47, 54, 55), (46, 45, 52, 53), (51, 50, 57), (49, 48, 55, 56), (47, 46, 53, 54), (55, 54, 60, 61), (53, 52, 58, 59), (51, 57, 63), (56, 55, 61, 62), (54, 53, 59, 60), (57, 56, 62, 63), (51, 63, 69), (62, 61, 67, 68), (60, 59, 65, 66), (63, 62, 68, 69), (61, 60, 66, 67), (59, 58, 64, 65), (66, 65, 71, 72), (69, 68, 74, 75), (67, 66, 72, 73), (65, 64, 70, 71), (51, 69, 75), (68, 67, 73, 74), (75, 74, 80, 81), (73, 72, 78, 79), (71, 70, 76, 77), (51, 75, 81), (74, 73, 79, 80), (72, 71, 77, 78), (77, 76, 82, 83), (51, 81, 87), (80, 79, 85, 86), (78, 77, 83, 84), (81, 80, 86, 87), (79, 78, 84, 85), (51, 87, 93), (86, 85, 91, 92), (84, 83, 89, 90), (87, 86, 92, 93), (85, 84, 90, 91), (83, 82, 88, 89), (93, 92, 98, 99), (91, 90, 96, 97), (89, 88, 94, 95), (51, 93, 99), (92, 91, 97, 98), (90, 89, 95, 96), (99, 98, 104, 105), (97, 96, 102, 103), (95, 94, 100, 101), (51, 99, 105), (98, 97, 103, 104), (96, 95, 101, 102), (51, 105, 111), (104, 103, 109, 110), (102, 101, 107, 108), (105, 104, 110, 111), (103, 102, 108, 109), (101, 100, 106, 107), (110, 109, 115, 116), (108, 107, 113, 114), (111, 110, 116, 117), (109, 108, 114, 115), (107, 106, 112, 113), (51, 111, 117), (117, 116, 122, 123), (115, 114, 120, 121), (113, 112, 118, 119), (51, 117, 123), (116, 115, 121, 122), (114, 113, 119, 120), (121, 120, 126, 127), (119, 118, 124, 125), (51, 123, 129), (122, 121, 127, 128), (120, 119, 125, 126), (123, 122, 128, 129), (51, 129, 38), (128, 127, 36, 37), (126, 125, 34, 35), (129, 128, 37, 38), (127, 126, 35, 36), (125, 124, 33, 34)])
me_sphere_001.polygons.foreach_set('use_smooth', [True] * 128)
_ca = me_sphere_001.color_attributes.new('Col', 'BYTE_COLOR', 'CORNER')
_ca.data.foreach_set('color', [0.08866, 0.08866, 0.08866, 1.0, 0.08866, 0.08866, 0.08866, 1.0, 0.08866, 0.08866, 0.08866, 1.0, 0.08866, 0.08866, 0.08866, 1.0, 0.08866, 0.08866, 0.08866, 1.0, 0.08866, 0.08866, 0.08866, 1.0, 0.08866, 0.08866, 0.08866, 1.0, 0.08866, 0.08866, 0.08866, 1.0, 0.08866, 0.08866, 0.08866, 1.0, 0.08866, 0.08866, 0.08866, 1.0, 0.08866, 0.08866, 0.08866, 1.0, 0.08866, 0.08866, 0.08866, 1.0, 0.08866, 0.08866, 0.08866, 1.0, 0.08866, 0.08866, 0.08866, 1.0, 0.08866, 0.08866, 0.08866, 1.0, 0.08866, 0.08866, 0.08866, 1.0, 0.08866, 0.08866, 0.08866, 1.0, 0.08866, 0.08866, 0.08866, 1.0, 0.08866, 0.08866, 0.08866, 1.0, 0.08866, 0.08866, 0.08866, 1.0, 0.08866, 0.08866, 0.08866, 1.0, 0.08866, 0.08866, 0.08866, 1.0, 0.08866, 0.08866, 0.08866, 1.0, 0.08866, 0.08866, 0.08866, 1.0, 0.08866, 0.08866, 0.08866, 1.0, 0.08866, 0.08866, 0.08866, 1.0, 0.08866, 0.08866, 0.08866, 1.0, 0.09084, 0.09084, 0.09084, 1.0, 0.09084, 0.09084, 0.09084, 1.0, 0.08866, 0.08866, 0.08866, 1.0, 0.08866, 0.08866, 0.08866, 1.0, 0.08866, 0.08866, 0.08866, 1.0, 0.08866, 0.08866, 0.08866, 1.0, 0.08866, 0.08866, 0.08866, 1.0, 0.08866, 0.08866, 0.08866, 1.0, 0.08866, 0.08866, 0.08866, 1.0, 0.08866, 0.08866, 0.08866, 1.0, 0.08866, 0.08866, 0.08866, 1.0, 0.08866, 0.08866, 0.08866, 1.0, 0.08866, 0.08866, 0.08866, 1.0, 0.08866, 0.08866, 0.08866, 1.0, 0.08866, 0.08866, 0.08866, 1.0, 0.08866, 0.08866, 0.08866, 1.0, 0.08866, 0.08866, 0.08866, 1.0, 0.08866, 0.08866, 0.08866, 1.0, 0.08866, 0.08866, 0.08866, 1.0, 0.08866, 0.08866, 0.08866, 1.0, 0.08866, 0.08866, 0.08866, 1.0, 0.08866, 0.08866, 0.08866, 1.0, 0.08866, 0.08866, 0.08866, 1.0, 0.08866, 0.08866, 0.08866, 1.0, 0.08866, 0.08866, 0.08866, 1.0, 0.08866, 0.08866, 0.08866, 1.0, 0.08866, 0.08866, 0.08866, 1.0, 0.08866, 0.08866, 0.08866, 1.0, 0.08866, 0.08866, 0.08866, 1.0, 0.08866, 0.08866, 0.08866, 1.0, 0.08866, 0.08866, 0.08866, 1.0, 0.08866, 0.08866, 0.08866, 1.0, 0.08866, 0.08866, 0.08866, 1.0, 0.08866, 0.08866, 0.08866, 1.0, 0.08866, 0.08866, 0.08866, 1.0, 0.08866, 0.08866, 0.08866, 1.0, 0.08866, 0.08866, 0.08866, 1.0, 0.08866, 0.08866, 0.08866, 1.0, 0.08866, 0.08866, 0.08866, 1.0, 0.09084, 0.09084, 0.09084, 1.0, 0.08866, 0.08866, 0.08866, 1.0, 0.08866, 0.08866, 0.08866, 1.0, 0.08866, 0.08866, 0.08866, 1.0, 0.08866, 0.08866, 0.08866, 1.0, 0.08866, 0.08866, 0.08866, 1.0, 0.08866, 0.08866, 0.08866, 1.0, 0.09084, 0.09084, 0.09084, 1.0, 0.08866, 0.08866, 0.08866, 1.0, 0.08866, 0.08866, 0.08866, 1.0, 0.09084, 0.09084, 0.09084, 1.0, 0.08866, 0.08866, 0.08866, 1.0, 0.08866, 0.08866, 0.08866, 1.0, 0.08866, 0.08866, 0.08866, 1.0, 0.09084, 0.09084, 0.09084, 1.0, 0.08866, 0.08866, 0.08866, 1.0, 0.08866, 0.08866, 0.08866, 1.0, 0.09084, 0.09084, 0.09084, 1.0, 0.09084, 0.09084, 0.09084, 1.0, 0.08866, 0.08866, 0.08866, 1.0, 0.08866, 0.08866, 0.08866, 1.0, 0.09084, 0.09084, 0.09084, 1.0, 0.08866, 0.08866, 0.08866, 1.0, 0.08866, 0.08866, 0.08866, 1.0, 0.08866, 0.08866, 0.08866, 1.0, 0.08866, 0.08866, 0.08866, 1.0, 0.08866, 0.08866, 0.08866, 1.0, 0.09084, 0.09084, 0.09084, 1.0, 0.09084, 0.09084, 0.09084, 1.0, 0.08866, 0.08866, 0.08866, 1.0, 0.08866, 0.08866, 0.08866, 1.0, 0.08866, 0.08866, 0.08866, 1.0, 0.09084, 0.09084, 0.09084, 1.0, 0.08866, 0.08866, 0.08866, 1.0, 0.08866, 0.08866, 0.08866, 1.0, 0.08866, 0.08866, 0.08866, 1.0, 0.08866, 0.08866, 0.08866, 1.0, 0.08866, 0.08866, 0.08866, 1.0, 0.08866, 0.08866, 0.08866, 1.0, 0.08866, 0.08866, 0.08866, 1.0, 0.08866, 0.08866, 0.08866, 1.0, 0.08866, 0.08866, 0.08866, 1.0, 0.08866, 0.08866, 0.08866, 1.0, 0.08866, 0.08866, 0.08866, 1.0, 0.08866, 0.08866, 0.08866, 1.0, 0.08866, 0.08866, 0.08866, 1.0, 1.0, 1.0, 1.0, 1.0, 1.0, 1.0, 1.0, 1.0, 1.0, 1.0, 1.0, 1.0, 1.0, 1.0, 1.0, 1.0, 1.0, 1.0, 1.0, 1.0, 1.0, 1.0, 1.0, 1.0, 1.0, 1.0, 1.0, 1.0, 1.0, 1.0, 1.0, 1.0, 1.0, 1.0, 1.0, 1.0, 1.0, 1.0, 1.0, 1.0, 1.0, 1.0, 1.0, 1.0, 1.0, 1.0, 1.0, 1.0, 1.0, 1.0, 1.0, 1.0, 1.0, 1.0, 1.0, 1.0, 1.0, 1.0, 1.0, 1.0, 1.0, 1.0, 1.0, 1.0, 1.0, 1.0, 1.0, 1.0, 1.0, 1.0, 1.0, 1.0, 1.0, 1.0, 1.0, 1.0, 1.0, 1.0, 1.0, 1.0, 1.0, 1.0, 1.0, 1.0, 1.0, 1.0, 1.0, 1.0, 1.0, 1.0, 1.0, 1.0, 1.0, 1.0, 1.0, 1.0, 1.0, 1.0, 1.0, 1.0, 1.0, 1.0, 1.0, 1.0, 1.0, 1.0, 1.0, 1.0, 1.0, 1.0, 1.0, 1.0, 1.0, 1.0, 1.0, 1.0, 1.0, 1.0, 1.0, 1.0, 1.0, 1.0, 1.0, 1.0, 1.0, 1.0, 1.0, 1.0, 1.0, 1.0, 1.0, 1.0, 1.0, 1.0, 1.0, 1.0, 1.0, 1.0, 1.0, 1.0, 1.0, 1.0, 1.0, 1.0, 1.0, 1.0, 1.0, 1.0, 1.0, 1.0, 1.0, 1.0, 1.0, 1.0, 1.0, 1.0, 1.0, 1.0, 1.0, 1.0, 1.0, 1.0, 1.0, 1.0, 1.0, 1.0, 1.0, 1.0, 1.0, 1.0, 1.0, 1.0, 1.0, 1.0, 1.0, 1.0, 1.0, 1.0, 1.0, 1.0, 1.0, 1.0, 1.0, 1.0, 1.0, 1.0, 1.0, 1.0, 1.0, 1.0, 1.0, 1.0, 1.0, 1.0, 1.0, 1.0, 1.0, 1.0, 1.0, 1.0, 1.0, 1.0, 1.0, 1.0, 1.0, 1.0, 1.0, 1.0, 1.0, 1.0, 1.0, 1.0, 1.0, 1.0, 1.0, 1.0, 1.0, 1.0, 1.0, 1.0, 1.0, 1.0, 1.0, 1.0, 1.0, 1.0, 1.0, 1.0, 1.0, 1.0, 1.0, 1.0, 1.0, 1.0, 1.0, 1.0, 1.0, 1.0, 1.0, 1.0, 1.0, 1.0, 1.0, 1.0, 1.0, 1.0, 1.0, 1.0, 1.0, 1.0, 1.0, 1.0, 1.0, 1.0, 1.0, 1.0, 1.0, 1.0, 1.0, 1.0, 1.0, 1.0, 1.0, 1.0, 1.0, 1.0, 1.0, 1.0, 1.0, 1.0, 1.0, 1.0, 1.0, 1.0, 1.0, 1.0, 1.0, 1.0, 1.0, 1.0, 1.0, 1.0, 1.0, 1.0, 1.0, 1.0, 1.0, 1.0, 1.0, 1.0, 1.0, 1.0, 1.0, 1.0, 1.0, 1.0, 1.0, 1.0, 1.0, 1.0, 1.0, 1.0, 1.0, 1.0, 1.0, 1.0, 1.0, 1.0, 1.0, 1.0, 1.0, 1.0, 1.0, 1.0, 1.0, 1.0, 1.0, 1.0, 1.0, 1.0, 1.0, 1.0, 1.0, 1.0, 1.0, 1.0, 1.0, 1.0, 1.0, 1.0, 1.0, 1.0, 1.0, 1.0, 1.0, 1.0, 1.0, 1.0, 1.0, 1.0, 1.0, 1.0, 1.0, 1.0, 1.0, 1.0, 1.0, 1.0, 1.0, 1.0, 1.0, 1.0, 1.0, 1.0, 1.0, 1.0, 1.0, 1.0, 1.0, 1.0, 1.0, 1.0, 1.0, 1.0, 1.0, 1.0, 1.0, 1.0, 1.0, 1.0, 1.0, 1.0, 1.0, 1.0, 1.0, 1.0, 1.0, 1.0, 1.0, 1.0, 1.0, 1.0, 1.0, 1.0, 1.0, 1.0, 1.0, 1.0, 1.0, 1.0, 1.0, 1.0, 1.0, 1.0, 1.0, 1.0, 1.0, 1.0, 1.0, 1.0, 1.0, 1.0, 1.0, 1.0, 1.0, 1.0, 1.0, 1.0, 1.0, 1.0, 1.0, 1.0, 1.0, 1.0, 1.0, 1.0, 1.0, 1.0, 1.0, 1.0, 1.0, 1.0, 1.0, 1.0, 1.0, 1.0, 1.0, 1.0, 1.0, 1.0, 1.0, 1.0, 1.0, 1.0, 1.0, 1.0, 1.0, 1.0, 1.0, 1.0, 1.0, 1.0, 1.0, 1.0, 1.0, 1.0, 1.0, 1.0, 1.0, 1.0, 1.0, 1.0, 1.0, 1.0, 1.0, 1.0, 1.0, 1.0, 1.0, 1.0, 1.0, 1.0, 1.0, 1.0, 1.0, 1.0, 1.0, 1.0, 1.0, 1.0, 1.0, 1.0, 1.0, 1.0, 1.0, 1.0, 1.0, 1.0, 1.0, 1.0, 1.0, 1.0, 1.0, 1.0, 1.0, 1.0, 1.0, 1.0, 1.0, 1.0, 1.0, 1.0, 1.0, 1.0, 1.0, 1.0, 1.0, 1.0, 1.0, 1.0, 1.0, 1.0, 1.0, 1.0, 1.0, 1.0, 1.0, 1.0, 1.0, 1.0, 1.0, 1.0, 1.0, 1.0, 1.0, 1.0, 1.0, 1.0, 1.0, 1.0, 1.0, 1.0, 1.0, 1.0, 1.0, 1.0, 1.0, 1.0, 1.0, 1.0, 1.0, 1.0, 1.0, 1.0, 1.0, 1.0, 1.0, 1.0, 1.0, 1.0, 1.0, 1.0, 1.0, 1.0, 1.0, 1.0, 1.0, 1.0, 1.0, 1.0, 1.0, 1.0, 1.0, 1.0, 1.0, 1.0, 1.0, 1.0, 1.0, 1.0, 1.0, 1.0, 1.0, 1.0, 1.0, 1.0, 1.0, 1.0, 1.0, 1.0, 1.0, 1.0, 1.0, 1.0, 1.0, 1.0, 1.0, 1.0, 1.0, 1.0, 1.0, 1.0, 1.0, 1.0, 1.0, 1.0, 1.0, 1.0, 1.0, 1.0, 1.0, 1.0, 1.0, 1.0, 1.0, 1.0, 1.0, 1.0, 1.0, 1.0, 1.0, 1.0, 1.0, 1.0, 1.0, 1.0, 1.0, 1.0, 1.0, 1.0, 1.0, 1.0, 1.0, 1.0, 1.0, 1.0, 1.0, 1.0, 1.0, 1.0, 1.0, 1.0, 1.0, 1.0, 1.0, 1.0, 1.0, 1.0, 1.0, 1.0, 1.0, 1.0, 1.0, 1.0, 1.0, 1.0, 1.0, 1.0, 1.0, 1.0, 1.0, 1.0, 1.0, 1.0, 1.0, 1.0, 1.0, 1.0, 1.0, 1.0, 1.0, 1.0, 1.0, 1.0, 1.0, 1.0, 1.0, 1.0, 1.0, 1.0, 1.0, 1.0, 1.0, 1.0, 1.0, 1.0, 1.0, 1.0, 1.0, 1.0, 1.0, 1.0, 1.0, 1.0, 1.0, 1.0, 1.0, 1.0, 1.0, 1.0, 1.0, 1.0, 1.0, 1.0, 1.0, 1.0, 1.0, 1.0, 1.0, 1.0, 1.0, 1.0, 1.0, 1.0, 1.0, 1.0, 1.0, 1.0, 1.0, 1.0, 1.0, 1.0, 1.0, 1.0, 1.0, 1.0, 1.0, 1.0, 1.0, 1.0, 1.0, 1.0, 1.0, 1.0, 1.0, 1.0, 1.0, 1.0, 1.0, 1.0, 1.0, 1.0, 1.0, 1.0, 1.0, 1.0, 1.0, 1.0, 1.0, 1.0, 1.0, 1.0, 1.0, 1.0, 1.0, 1.0, 1.0, 1.0, 1.0, 1.0, 1.0, 1.0, 1.0, 1.0, 1.0, 1.0, 1.0, 1.0, 1.0, 1.0, 1.0, 1.0, 1.0, 1.0, 1.0, 1.0, 1.0, 1.0, 1.0, 1.0, 1.0, 1.0, 1.0, 1.0, 1.0, 1.0, 1.0, 1.0, 1.0, 1.0, 1.0, 1.0, 1.0, 1.0, 1.0, 1.0, 1.0, 1.0, 1.0, 1.0, 1.0, 1.0, 1.0, 1.0, 1.0, 1.0, 1.0, 1.0, 1.0, 1.0, 1.0, 1.0, 1.0, 1.0, 1.0, 1.0, 1.0, 1.0, 1.0, 1.0, 1.0, 1.0, 1.0, 1.0, 1.0, 1.0, 1.0, 1.0, 1.0, 1.0, 1.0, 1.0, 1.0, 1.0, 1.0, 1.0, 1.0, 1.0, 1.0, 1.0, 1.0, 1.0, 1.0, 1.0, 1.0, 1.0, 1.0, 1.0, 1.0, 1.0, 1.0, 1.0, 1.0, 1.0, 1.0, 1.0, 1.0, 1.0, 1.0, 1.0, 1.0, 1.0, 1.0, 1.0, 1.0, 1.0, 1.0, 1.0, 1.0, 1.0, 1.0, 1.0, 1.0, 1.0, 1.0, 1.0, 1.0, 1.0, 1.0, 1.0, 1.0, 1.0, 1.0, 1.0, 1.0, 1.0, 1.0, 1.0, 1.0, 1.0, 1.0, 1.0, 1.0, 1.0, 1.0, 1.0, 1.0, 1.0, 1.0, 1.0, 1.0, 1.0, 1.0, 1.0, 1.0, 1.0, 1.0, 1.0, 1.0, 1.0, 1.0, 1.0, 1.0, 1.0, 1.0, 1.0, 1.0, 1.0, 1.0, 1.0, 1.0, 1.0, 1.0, 1.0, 1.0, 1.0, 1.0, 1.0, 1.0, 1.0, 1.0, 1.0, 1.0, 1.0, 1.0, 1.0, 1.0, 1.0, 1.0, 1.0, 1.0, 1.0, 1.0, 1.0, 1.0, 1.0, 1.0, 1.0, 1.0, 1.0, 1.0, 1.0, 1.0, 1.0, 1.0, 1.0, 1.0, 1.0, 1.0, 1.0, 1.0, 1.0, 1.0, 1.0, 1.0, 1.0, 1.0, 1.0, 1.0, 1.0, 1.0, 1.0, 1.0, 1.0, 1.0, 1.0, 1.0, 1.0, 1.0, 1.0, 1.0, 1.0, 1.0, 1.0, 1.0, 1.0, 1.0, 1.0, 1.0, 1.0, 1.0, 1.0, 1.0, 1.0, 1.0, 1.0, 1.0, 1.0, 1.0, 1.0, 1.0, 1.0, 1.0, 1.0, 1.0, 1.0, 1.0, 1.0, 1.0, 1.0, 1.0, 1.0, 1.0, 1.0, 1.0, 1.0, 1.0, 1.0, 1.0, 1.0, 1.0, 1.0, 1.0, 1.0, 1.0, 1.0, 1.0, 1.0, 1.0, 1.0, 1.0, 1.0, 1.0, 1.0, 1.0, 1.0, 1.0, 1.0, 1.0, 1.0, 1.0, 1.0, 1.0, 1.0, 1.0, 1.0, 1.0, 1.0, 1.0, 1.0, 1.0, 1.0, 1.0, 1.0, 1.0, 1.0, 1.0, 1.0, 1.0, 1.0, 1.0, 1.0, 1.0, 1.0, 1.0, 1.0, 1.0, 1.0, 1.0, 1.0, 1.0, 1.0, 1.0, 1.0, 1.0, 1.0, 1.0, 1.0, 1.0, 1.0, 1.0, 1.0, 1.0, 1.0, 1.0, 1.0, 1.0, 1.0, 1.0, 1.0, 1.0, 1.0, 1.0, 1.0, 1.0, 1.0, 1.0, 1.0, 1.0, 1.0, 1.0, 1.0, 1.0, 1.0, 1.0, 1.0, 1.0, 1.0, 1.0, 1.0, 1.0, 1.0, 1.0, 1.0, 1.0, 1.0, 1.0, 1.0, 1.0, 1.0, 1.0, 1.0, 1.0, 1.0, 1.0, 1.0, 1.0, 1.0, 1.0, 1.0, 1.0, 1.0, 1.0, 1.0, 1.0, 1.0, 1.0, 1.0, 1.0, 1.0, 1.0, 1.0, 1.0, 1.0, 1.0, 1.0, 1.0, 1.0, 1.0, 1.0, 1.0, 1.0, 1.0, 1.0, 1.0, 1.0, 1.0, 1.0, 1.0, 1.0, 1.0, 1.0, 1.0, 1.0, 1.0, 1.0, 1.0, 1.0, 1.0, 1.0, 1.0, 1.0, 1.0, 1.0, 1.0, 1.0, 1.0, 1.0, 1.0, 1.0, 1.0, 1.0, 1.0, 1.0, 1.0, 1.0, 1.0, 1.0, 1.0, 1.0, 1.0, 1.0, 1.0, 1.0, 1.0, 1.0, 1.0, 1.0, 1.0, 1.0, 1.0, 1.0, 1.0, 1.0, 1.0, 1.0, 1.0, 1.0, 1.0, 1.0, 1.0, 1.0, 1.0, 1.0, 1.0, 1.0, 1.0, 1.0, 1.0, 1.0, 1.0, 1.0, 1.0, 1.0, 1.0, 1.0, 1.0, 1.0, 1.0, 1.0, 1.0, 1.0, 1.0, 1.0, 1.0, 1.0, 1.0, 1.0, 1.0, 1.0, 1.0, 1.0, 1.0, 1.0, 1.0, 1.0, 1.0, 1.0, 1.0, 1.0, 1.0, 1.0, 1.0, 1.0, 1.0, 1.0, 1.0, 1.0, 1.0, 1.0, 1.0, 1.0, 1.0, 1.0, 1.0, 1.0, 1.0, 1.0, 1.0, 1.0, 1.0, 1.0, 1.0, 1.0, 1.0, 1.0, 1.0, 1.0, 1.0, 1.0, 1.0, 1.0, 1.0, 1.0, 1.0, 1.0, 1.0, 1.0, 1.0, 1.0, 1.0, 1.0, 1.0, 1.0, 1.0, 1.0, 1.0, 1.0, 1.0, 1.0, 1.0, 1.0, 1.0, 1.0, 1.0, 1.0, 1.0, 1.0, 1.0, 1.0, 1.0, 1.0, 1.0, 1.0, 1.0, 1.0, 1.0, 1.0, 1.0, 1.0, 1.0, 1.0, 1.0, 1.0, 1.0, 1.0, 1.0, 1.0, 1.0, 1.0, 1.0, 1.0, 1.0, 1.0, 1.0, 1.0, 1.0, 1.0, 1.0, 1.0, 1.0, 1.0, 1.0, 1.0, 1.0, 1.0, 1.0, 1.0, 1.0, 1.0, 1.0, 1.0, 1.0, 1.0, 1.0, 1.0, 1.0, 1.0, 1.0, 1.0, 1.0, 1.0, 1.0, 1.0, 1.0, 1.0, 1.0, 1.0, 1.0, 1.0, 1.0, 1.0, 1.0, 1.0, 1.0, 1.0, 1.0, 1.0, 1.0, 1.0, 1.0, 1.0, 1.0, 1.0, 1.0, 1.0, 1.0, 1.0, 1.0, 1.0, 1.0, 1.0, 1.0, 1.0, 1.0, 1.0, 1.0, 1.0, 1.0, 1.0, 1.0, 1.0, 1.0, 1.0, 1.0, 1.0, 1.0, 1.0, 1.0, 1.0, 1.0, 1.0, 1.0, 1.0, 1.0, 1.0, 1.0, 1.0, 1.0, 1.0, 1.0, 1.0, 1.0, 1.0, 1.0, 1.0, 1.0, 1.0, 1.0, 1.0, 1.0, 1.0, 1.0, 1.0, 1.0, 1.0, 1.0, 1.0, 1.0, 1.0, 1.0, 1.0, 1.0, 1.0, 1.0, 1.0, 1.0, 1.0, 1.0, 1.0, 1.0, 1.0, 1.0, 1.0, 1.0, 1.0, 1.0, 1.0, 1.0, 1.0, 1.0, 1.0, 1.0, 1.0, 1.0, 1.0, 1.0, 1.0, 1.0, 1.0, 1.0, 1.0, 1.0, 1.0, 1.0, 1.0, 1.0, 1.0, 1.0, 1.0, 1.0, 1.0, 1.0, 1.0, 1.0, 1.0, 1.0, 1.0, 1.0, 1.0, 1.0, 1.0])
me_sphere_001.materials.append(mat_bulb_mat)
me_sphere_001.use_remesh_preserve_volume = False
me_sphere_001.use_remesh_preserve_attributes = False
me_sphere_001.use_mirror_vertex_groups = False
me_sphere_001.update()

# ---- objects
ob_wire = bpy.data.objects.new('wire', me_cylinder_001)
ob_hemi = bpy.data.objects.new('Hemi', light_hemi)
ob_lamp = bpy.data.objects.new('lamp', me_cylinder)
ob_lightsource = bpy.data.objects.new('__lightsource__', me_sphere_001)

# ---- transforms, parenting, visibility, modifiers, constraints
ob_wire.location = (0.0, 0.0, 0.0)
ob_wire.lineart.crease_threshold = 0.0
_vg = ob_wire.vertex_groups.new(name='Group')
ob_hemi.location = (4.826, 0.4417, 10.75)
ob_hemi.rotation_euler = (-0.8009, -0.0, 0.0)
ob_hemi.hide_viewport = True
ob_hemi.lineart.crease_threshold = 0.0
ob_lamp.location = (0.0, 0.0, 0.0)
ob_lamp.lineart.crease_threshold = 0.0
_vg = ob_lamp.vertex_groups.new(name='Group')
ob_lightsource.location = (0.0, 0.0, 0.0)
ob_lightsource.lineart.crease_threshold = 0.0

# ---- collection membership
col_collection_1.objects.link(ob_wire)
col_collection_1.objects.link(ob_hemi)
col_collection_1.objects.link(ob_lamp)
col_collection_1.objects.link(ob_lightsource)

# ---- scene / render settings (as saved in the file)
scene.frame_start = 1; scene.frame_end = 250; scene.frame_set(81)
scene.render.engine = 'BLENDER_EEVEE_NEXT'
scene.render.resolution_percentage = 50
scene.render.dither_intensity = 0.0
scene.cycles.use_denoising = False
scene.cycles.samples = 128
scene.cycles.sampling_pattern = 'TABULATED_SOBOL'
scene.cycles.light_sampling_threshold = 0.0
scene.cycles.use_adaptive_sampling = False
scene.cycles.use_light_tree = False
scene.cycles.blur_glossy = 0.0
scene.cycles.sample_clamp_indirect = 0.0
scene.view_settings.view_transform = 'Standard'
bpy.context.view_layer.update()

# ---- added for rendering (the .blend has no active camera): camera
cam_auto = bpy.data.cameras.new('AutoCamera')
cam_auto.lens = 50.0
cam_auto.sensor_width = 36.0
cam_auto.clip_end = 1000.0
ob_auto_camera = bpy.data.objects.new('AutoCamera', cam_auto)
scene.collection.objects.link(ob_auto_camera)
ob_auto_camera.location = (9.28527, -11.1423, 11.8925)
ob_auto_camera.rotation_euler = (1.09748, -7.21219e-08, 0.694738)
scene.camera = ob_auto_camera
bpy.context.view_layer.update()
